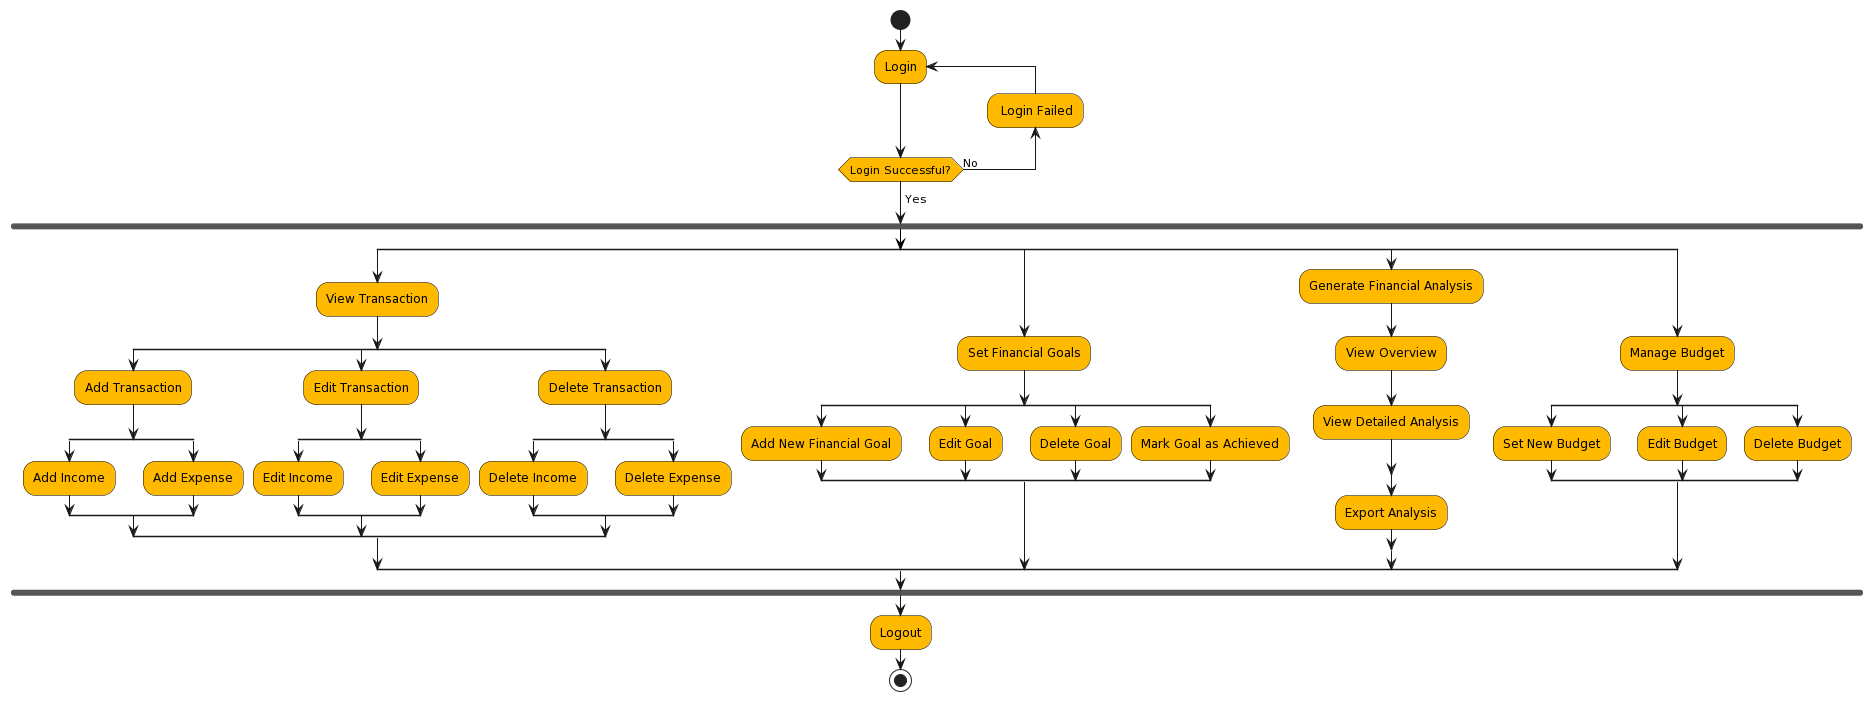

The diagram above was rendered by PlantUML. Its source (embedded in the PNG):
@startuml
skinparam ActivityBackgroundColor #ffba00
skinparam ActivityBorderColor Black
skinparam ActivityFontColor Black

start
repeat :Login;
backward: Login Failed;
repeat while (Login Successful?) is (No)
-> Yes;

fork

  split

    :View Transaction;
    split
      :Add Transaction;
      split
        :Add Income;
      split again
        :Add Expense;
      end split
    split again
      :Edit Transaction;
      split
        :Edit Income;
      split again
        :Edit Expense;
      end split
    split again
      :Delete Transaction;
      split
        :Delete Income;
      split again
        :Delete Expense;
      end split
    end split

  split again

    :Set Financial Goals;
    split
      :Add New Financial Goal;
    split again
      :Edit Goal;
    split again
      :Delete Goal;
    split again
      :Mark Goal as Achieved;
    end split

  split again

    :Generate Financial Analysis;
    :View Overview;
    :View Detailed Analysis;
    split
      :Export Analysis;
    end split

  split again

    :Manage Budget;
    split
      :Set New Budget;
    split again
      :Edit Budget;
    split again
      :Delete Budget;
    end split

  end split

end fork

:Logout;
stop
@enduml